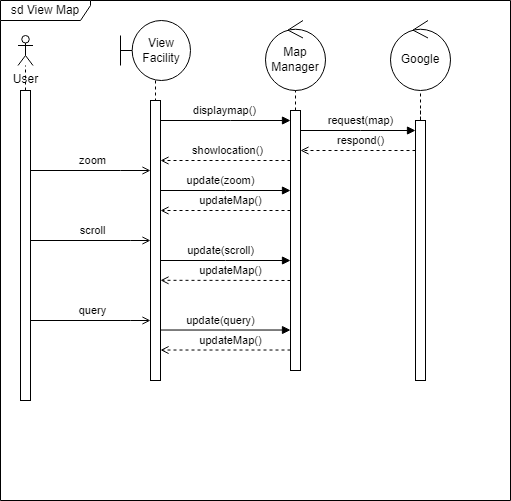

The diagram above was exported from draw.io. Its source (the exported page's mxGraphModel, read from the mxfile embedded in the PNG):
<mxGraphModel dx="840" dy="439" grid="1" gridSize="10" guides="1" tooltips="1" connect="1" arrows="1" fold="1" page="1" pageScale="1" pageWidth="827" pageHeight="1169" math="0" shadow="0">
  <root>
    <mxCell id="0" />
    <mxCell id="1" parent="0" />
    <mxCell id="2" value="sd View Map" style="shape=umlFrame;whiteSpace=wrap;html=1;pointerEvents=0;width=90;height=20;movable=1;resizable=1;rotatable=1;deletable=1;editable=1;locked=0;connectable=1;" vertex="1" parent="1">
      <mxGeometry x="60" y="30" width="510" height="500" as="geometry" />
    </mxCell>
    <mxCell id="3" style="rounded=0;orthogonalLoop=1;jettySize=auto;html=1;dashed=1;endArrow=none;endFill=0;startArrow=none;" edge="1" source="12" target="4" parent="1">
      <mxGeometry relative="1" as="geometry">
        <mxPoint x="142.26" y="110" as="targetPoint" />
        <mxPoint x="142.26" y="140" as="sourcePoint" />
      </mxGeometry>
    </mxCell>
    <mxCell id="4" value="User" style="shape=umlActor;verticalLabelPosition=bottom;verticalAlign=top;html=1;outlineConnect=0;" vertex="1" parent="1">
      <mxGeometry x="77.5" y="65" width="15" height="30" as="geometry" />
    </mxCell>
    <mxCell id="5" value="View Facility" style="shape=umlBoundary;whiteSpace=wrap;html=1;" vertex="1" parent="1">
      <mxGeometry x="180" y="50" width="70" height="60" as="geometry" />
    </mxCell>
    <mxCell id="6" value="" style="edgeStyle=none;rounded=0;orthogonalLoop=1;jettySize=auto;html=1;dashed=1;labelBackgroundColor=none;strokeColor=default;endArrow=none;endFill=0;" edge="1" source="18" parent="1">
      <mxGeometry relative="1" as="geometry">
        <mxPoint x="215" y="190" as="targetPoint" />
        <mxPoint x="215" y="140" as="sourcePoint" />
      </mxGeometry>
    </mxCell>
    <mxCell id="7" value="Google" style="ellipse;shape=umlControl;whiteSpace=wrap;html=1;" vertex="1" parent="1">
      <mxGeometry x="450" y="50" width="60" height="70" as="geometry" />
    </mxCell>
    <mxCell id="8" value="" style="edgeStyle=none;rounded=0;orthogonalLoop=1;jettySize=auto;html=1;dashed=1;labelBackgroundColor=none;strokeColor=default;endArrow=none;endFill=0;" edge="1" source="33" target="7" parent="1">
      <mxGeometry relative="1" as="geometry">
        <mxPoint x="479.5" y="220" as="targetPoint" />
        <mxPoint x="480" y="140" as="sourcePoint" />
      </mxGeometry>
    </mxCell>
    <mxCell id="9" value="zoom" style="edgeStyle=elbowEdgeStyle;rounded=0;orthogonalLoop=1;jettySize=auto;html=1;elbow=vertical;curved=0;endArrow=open;endFill=0;" edge="1" source="12" target="18" parent="1">
      <mxGeometry x="0.04" y="10" relative="1" as="geometry">
        <Array as="points">
          <mxPoint x="180" y="200" />
        </Array>
        <mxPoint as="offset" />
      </mxGeometry>
    </mxCell>
    <mxCell id="10" value="scroll" style="edgeStyle=elbowEdgeStyle;rounded=0;orthogonalLoop=1;jettySize=auto;html=1;elbow=vertical;curved=0;endArrow=open;endFill=0;" edge="1" source="12" target="18" parent="1">
      <mxGeometry x="0.04" y="10" relative="1" as="geometry">
        <Array as="points">
          <mxPoint x="190" y="270" />
        </Array>
        <mxPoint as="offset" />
      </mxGeometry>
    </mxCell>
    <mxCell id="11" value="query" style="edgeStyle=elbowEdgeStyle;rounded=0;orthogonalLoop=1;jettySize=auto;html=1;elbow=vertical;curved=0;endArrow=open;endFill=0;" edge="1" source="12" target="18" parent="1">
      <mxGeometry x="0.04" y="10" relative="1" as="geometry">
        <Array as="points">
          <mxPoint x="190" y="350" />
        </Array>
        <mxPoint as="offset" />
      </mxGeometry>
    </mxCell>
    <mxCell id="12" value="" style="html=1;points=[];perimeter=orthogonalPerimeter;outlineConnect=0;targetShapes=umlLifeline;portConstraint=eastwest;newEdgeStyle={&quot;edgeStyle&quot;:&quot;elbowEdgeStyle&quot;,&quot;elbow&quot;:&quot;vertical&quot;,&quot;curved&quot;:0,&quot;rounded&quot;:0};" vertex="1" parent="1">
      <mxGeometry x="80" y="120" width="10" height="310" as="geometry" />
    </mxCell>
    <mxCell id="13" value="Map&lt;br&gt;Manager" style="ellipse;shape=umlControl;whiteSpace=wrap;html=1;" vertex="1" parent="1">
      <mxGeometry x="325" y="50" width="60" height="70" as="geometry" />
    </mxCell>
    <mxCell id="14" value="" style="edgeStyle=none;rounded=0;orthogonalLoop=1;jettySize=auto;html=1;dashed=1;labelBackgroundColor=none;strokeColor=default;endArrow=none;endFill=0;" edge="1" source="24" target="13" parent="1">
      <mxGeometry relative="1" as="geometry">
        <mxPoint x="354.76" y="130" as="targetPoint" />
        <mxPoint x="355" y="230" as="sourcePoint" />
      </mxGeometry>
    </mxCell>
    <mxCell id="15" value="" style="edgeStyle=none;rounded=0;orthogonalLoop=1;jettySize=auto;html=1;dashed=1;labelBackgroundColor=none;strokeColor=default;endArrow=none;endFill=0;" edge="1" source="5" target="18" parent="1">
      <mxGeometry relative="1" as="geometry">
        <mxPoint x="215" y="190" as="targetPoint" />
        <mxPoint x="215" y="110" as="sourcePoint" />
      </mxGeometry>
    </mxCell>
    <mxCell id="16" value="displaymap()" style="edgeStyle=elbowEdgeStyle;rounded=0;orthogonalLoop=1;jettySize=auto;html=1;elbow=vertical;curved=0;endArrow=block;endFill=1;" edge="1" source="18" target="24" parent="1">
      <mxGeometry x="-0.0164" y="10" relative="1" as="geometry">
        <mxPoint x="45" y="150" as="sourcePoint" />
        <Array as="points">
          <mxPoint x="290" y="150" />
        </Array>
        <mxPoint as="offset" />
      </mxGeometry>
    </mxCell>
    <mxCell id="17" value="update(zoom)" style="edgeStyle=elbowEdgeStyle;rounded=0;orthogonalLoop=1;jettySize=auto;html=1;elbow=vertical;curved=0;endArrow=block;endFill=1;" edge="1" source="18" target="24" parent="1">
      <mxGeometry x="-0.0769" y="10" relative="1" as="geometry">
        <Array as="points">
          <mxPoint x="285" y="220" />
        </Array>
        <mxPoint as="offset" />
      </mxGeometry>
    </mxCell>
    <mxCell id="18" value="" style="html=1;points=[];perimeter=orthogonalPerimeter;outlineConnect=0;targetShapes=umlLifeline;portConstraint=eastwest;newEdgeStyle={&quot;edgeStyle&quot;:&quot;elbowEdgeStyle&quot;,&quot;elbow&quot;:&quot;vertical&quot;,&quot;curved&quot;:0,&quot;rounded&quot;:0};" vertex="1" parent="1">
      <mxGeometry x="210" y="130" width="10" height="280" as="geometry" />
    </mxCell>
    <mxCell id="19" value="" style="edgeStyle=none;rounded=0;orthogonalLoop=1;jettySize=auto;html=1;dashed=1;labelBackgroundColor=none;strokeColor=default;endArrow=none;endFill=0;" edge="1" target="24" parent="1">
      <mxGeometry relative="1" as="geometry">
        <mxPoint x="355" y="120" as="targetPoint" />
        <mxPoint x="355" y="230" as="sourcePoint" />
      </mxGeometry>
    </mxCell>
    <mxCell id="20" value="showlocation()" style="edgeStyle=elbowEdgeStyle;rounded=0;orthogonalLoop=1;jettySize=auto;html=1;elbow=vertical;curved=0;dashed=1;endArrow=open;endFill=0;" edge="1" source="24" target="18" parent="1">
      <mxGeometry x="-0.0256" y="-10" relative="1" as="geometry">
        <mxPoint x="45" y="170" as="targetPoint" />
        <Array as="points">
          <mxPoint x="290" y="190" />
          <mxPoint x="300" y="180" />
          <mxPoint x="245" y="170" />
        </Array>
        <mxPoint as="offset" />
      </mxGeometry>
    </mxCell>
    <mxCell id="21" style="edgeStyle=elbowEdgeStyle;rounded=0;orthogonalLoop=1;jettySize=auto;html=1;elbow=vertical;curved=0;dashed=1;endArrow=open;endFill=0;" edge="1" source="24" target="18" parent="1">
      <mxGeometry relative="1" as="geometry">
        <Array as="points">
          <mxPoint x="290" y="240" />
        </Array>
      </mxGeometry>
    </mxCell>
    <mxCell id="22" value="updateMap()" style="edgeLabel;html=1;align=center;verticalAlign=middle;resizable=0;points=[];" connectable="0" vertex="1" parent="21">
      <mxGeometry x="-0.1773" relative="1" as="geometry">
        <mxPoint x="-7" y="-10" as="offset" />
      </mxGeometry>
    </mxCell>
    <mxCell id="23" value="request(map)" style="edgeStyle=elbowEdgeStyle;rounded=0;orthogonalLoop=1;jettySize=auto;html=1;elbow=vertical;curved=0;endArrow=block;endFill=1;" edge="1" source="24" target="33" parent="1">
      <mxGeometry x="0.0435" y="10" relative="1" as="geometry">
        <Array as="points">
          <mxPoint x="420" y="160" />
        </Array>
        <mxPoint as="offset" />
      </mxGeometry>
    </mxCell>
    <mxCell id="24" value="" style="html=1;points=[];perimeter=orthogonalPerimeter;outlineConnect=0;targetShapes=umlLifeline;portConstraint=eastwest;newEdgeStyle={&quot;edgeStyle&quot;:&quot;elbowEdgeStyle&quot;,&quot;elbow&quot;:&quot;vertical&quot;,&quot;curved&quot;:0,&quot;rounded&quot;:0};" vertex="1" parent="1">
      <mxGeometry x="350" y="140" width="10" height="260" as="geometry" />
    </mxCell>
    <mxCell id="25" value="update(scroll)" style="edgeStyle=elbowEdgeStyle;rounded=0;orthogonalLoop=1;jettySize=auto;html=1;elbow=vertical;curved=0;endArrow=block;endFill=1;" edge="1" parent="1">
      <mxGeometry x="-0.0769" y="10" relative="1" as="geometry">
        <mxPoint x="220" y="290" as="sourcePoint" />
        <mxPoint x="350" y="290" as="targetPoint" />
        <Array as="points">
          <mxPoint x="285" y="290" />
        </Array>
        <mxPoint as="offset" />
      </mxGeometry>
    </mxCell>
    <mxCell id="26" style="edgeStyle=elbowEdgeStyle;rounded=0;orthogonalLoop=1;jettySize=auto;html=1;elbow=vertical;curved=0;dashed=1;endArrow=open;endFill=0;" edge="1" parent="1">
      <mxGeometry relative="1" as="geometry">
        <mxPoint x="350" y="310" as="sourcePoint" />
        <mxPoint x="220" y="310" as="targetPoint" />
        <Array as="points" />
      </mxGeometry>
    </mxCell>
    <mxCell id="27" value="updateMap()" style="edgeLabel;html=1;align=center;verticalAlign=middle;resizable=0;points=[];" connectable="0" vertex="1" parent="26">
      <mxGeometry x="-0.1773" relative="1" as="geometry">
        <mxPoint x="-7" y="-10" as="offset" />
      </mxGeometry>
    </mxCell>
    <mxCell id="28" value="update(query)" style="edgeStyle=elbowEdgeStyle;rounded=0;orthogonalLoop=1;jettySize=auto;html=1;elbow=vertical;curved=0;endArrow=block;endFill=1;" edge="1" parent="1">
      <mxGeometry x="-0.0769" y="10" relative="1" as="geometry">
        <mxPoint x="220" y="359.52" as="sourcePoint" />
        <mxPoint x="350" y="359.52" as="targetPoint" />
        <Array as="points">
          <mxPoint x="285" y="359.52" />
        </Array>
        <mxPoint as="offset" />
      </mxGeometry>
    </mxCell>
    <mxCell id="29" style="edgeStyle=elbowEdgeStyle;rounded=0;orthogonalLoop=1;jettySize=auto;html=1;elbow=vertical;curved=0;dashed=1;endArrow=open;endFill=0;" edge="1" parent="1">
      <mxGeometry relative="1" as="geometry">
        <mxPoint x="350" y="379.52" as="sourcePoint" />
        <mxPoint x="220" y="379.52" as="targetPoint" />
        <Array as="points">
          <mxPoint x="290" y="379.52" />
        </Array>
      </mxGeometry>
    </mxCell>
    <mxCell id="30" value="updateMap()" style="edgeLabel;html=1;align=center;verticalAlign=middle;resizable=0;points=[];" connectable="0" vertex="1" parent="29">
      <mxGeometry x="-0.1773" relative="1" as="geometry">
        <mxPoint x="-7" y="-10" as="offset" />
      </mxGeometry>
    </mxCell>
    <mxCell id="31" value="" style="edgeStyle=none;rounded=0;orthogonalLoop=1;jettySize=auto;html=1;dashed=1;labelBackgroundColor=none;strokeColor=default;endArrow=none;endFill=0;" edge="1" target="33" parent="1">
      <mxGeometry relative="1" as="geometry">
        <mxPoint x="480" y="120" as="targetPoint" />
        <mxPoint x="480" y="140" as="sourcePoint" />
      </mxGeometry>
    </mxCell>
    <mxCell id="32" value="respond()" style="edgeStyle=elbowEdgeStyle;rounded=0;orthogonalLoop=1;jettySize=auto;html=1;elbow=vertical;curved=0;dashed=1;endArrow=open;endFill=0;" edge="1" source="33" target="24" parent="1">
      <mxGeometry x="-0.0435" y="-10" relative="1" as="geometry">
        <Array as="points">
          <mxPoint x="418" y="180" />
        </Array>
        <mxPoint as="offset" />
      </mxGeometry>
    </mxCell>
    <mxCell id="33" value="" style="html=1;points=[];perimeter=orthogonalPerimeter;outlineConnect=0;targetShapes=umlLifeline;portConstraint=eastwest;newEdgeStyle={&quot;edgeStyle&quot;:&quot;elbowEdgeStyle&quot;,&quot;elbow&quot;:&quot;vertical&quot;,&quot;curved&quot;:0,&quot;rounded&quot;:0};" vertex="1" parent="1">
      <mxGeometry x="475" y="150" width="10" height="260" as="geometry" />
    </mxCell>
  </root>
</mxGraphModel>